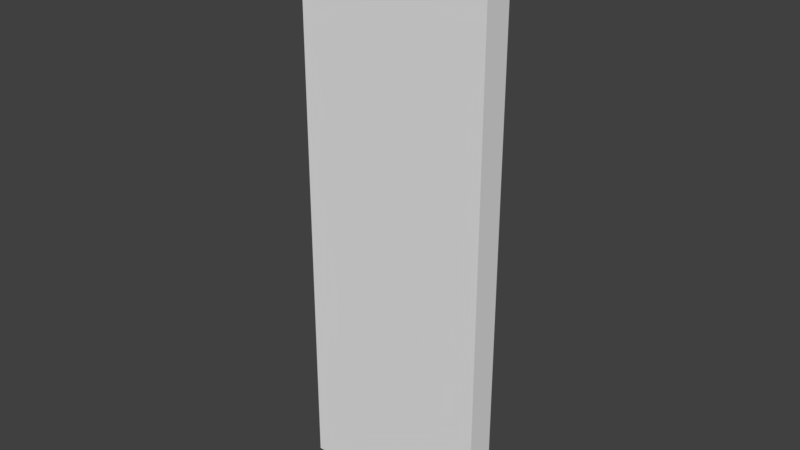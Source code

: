# Source: Mur.blend  (saved by Blender 2.78.0; exported with 4.5.12 LTS)
import bpy
from mathutils import Matrix  # noqa: F401  (used for matrix-valued properties, if any)

bpy.ops.wm.read_factory_settings(use_empty=True)
scene = bpy.context.scene
scene.name = 'Scene'

# ---- collections
col_collection_1 = bpy.data.collections.new('Collection 1'); scene.collection.children.link(col_collection_1)

# ---- materials (node trees are filled in below, after node groups)
mat_vertavecnoise = bpy.data.materials.new('VertAvecNoise')
mat_vertavecnoise.alpha_threshold = 0.0
mat_vertavecnoise.use_transparent_shadow = False
mat_vertavecnoise.roughness = 0.5

# ---- material node trees

# ---- world
world_world = bpy.data.worlds.new('World'); scene.world = world_world
world_world.color = (0.05088, 0.05088, 0.05088)
world_world.use_sun_shadow = False
world_world.sun_shadow_jitter_overblur = 0.0
world_world.cycles.sampling_method = 'MANUAL'

# ---- meshes
me_plane = bpy.data.meshes.new('Plane')
me_plane.from_pydata([(-0.25, -0.001051, 0.275), (0.25, -0.001051, 0.275), (-0.25, -1.5, 0.275), (0.25, -0.001051, 0.2), (0.25, -1.5, 0.275), (-0.25, -0.001051, 0.2), (0.25, -1.5, 0.2), (-0.25, -1.5, 0.2)], [], [(2, 7, 6, 4), (0, 1, 3, 5), (5, 3, 6, 7), (2, 0, 5, 7), (1, 0, 2, 4), (3, 1, 4, 6)])
_uv = me_plane.uv_layers.new(name='UVMap')
_uv.uv.foreach_set('vector', [1.0, 0.6671, 0.9388, 0.6671, 0.9388, 0.3336, 1.0, 0.3336, 0.9388, 0.3336, 0.9388, 1.988e-08, 1.0, 0.0, 1.0, 0.3336, 0.8163, 1.0, 0.4082, 1.0, 0.4082, 0.0, 0.8163, 0.0, 0.9388, 7.953e-08, 0.9388, 1.0, 0.8776, 1.0, 0.8776, 0.0, 0.4082, 1.0, 2.919e-07, 1.0, 0.0, 0.0, 0.4082, 0.0, 0.8776, 1.0, 0.8163, 1.0, 0.8163, 0.0, 0.8776, 0.0])
me_plane.materials.append(mat_vertavecnoise)
me_plane.use_remesh_preserve_volume = False
me_plane.use_remesh_preserve_attributes = False
me_plane.use_mirror_vertex_groups = False
me_plane.update()

# ---- objects
ob_empty = bpy.data.objects.new('Empty', None)
ob_plane = bpy.data.objects.new('Plane', me_plane)

# ---- transforms, parenting, visibility, modifiers, constraints
ob_empty.location = (0.0, 0.0, 0.0)
ob_empty.rotation_euler = (-1.571, -0.0, 0.0)
ob_empty.empty_display_type = 'CUBE'
ob_empty.empty_display_size = 0.25
ob_empty.empty_image_offset = (0.0, 0.0)
ob_empty.lineart.crease_threshold = 0.0
ob_plane.parent = ob_empty
ob_plane.location = (0.0, 0.0, 0.0)
ob_plane.lineart.crease_threshold = 0.0

# ---- collection membership
col_collection_1.objects.link(ob_empty)
col_collection_1.objects.link(ob_plane)

# ---- scene / render settings (as saved in the file)
scene.frame_start = 1; scene.frame_end = 250; scene.frame_set(1)
scene.render.engine = 'BLENDER_EEVEE_NEXT'
scene.render.resolution_percentage = 50
scene.render.fps = 30
scene.render.dither_intensity = 0.0
scene.cycles.use_denoising = False
scene.cycles.samples = 128
scene.cycles.sampling_pattern = 'TABULATED_SOBOL'
scene.cycles.light_sampling_threshold = 0.0
scene.cycles.use_adaptive_sampling = False
scene.cycles.use_light_tree = False
scene.cycles.blur_glossy = 0.0
scene.cycles.sample_clamp_indirect = 0.0
scene.view_settings.view_transform = 'Standard'
bpy.context.view_layer.update()

# ---- added for rendering (the .blend has no active camera and no usable light): camera, sun
cam_auto = bpy.data.cameras.new('AutoCamera')
cam_auto.lens = 50.0
cam_auto.sensor_width = 36.0
cam_auto.clip_end = 1000.0
ob_auto_camera = bpy.data.objects.new('AutoCamera', cam_auto)
scene.collection.objects.link(ob_auto_camera)
ob_auto_camera.location = (1.46363, -1.51886, 1.92143)
ob_auto_camera.rotation_euler = (1.09748, -7.21219e-08, 0.694738)
scene.camera = ob_auto_camera
light_auto_sun = bpy.data.lights.new('AutoSun', 'SUN')
light_auto_sun.energy = 3.0
light_auto_sun.angle = 0.0523599
ob_auto_sun = bpy.data.objects.new('AutoSun', light_auto_sun)
scene.collection.objects.link(ob_auto_sun)
ob_auto_sun.rotation_euler = (0.872665, 0.174533, 0.523599)
bpy.context.view_layer.update()
